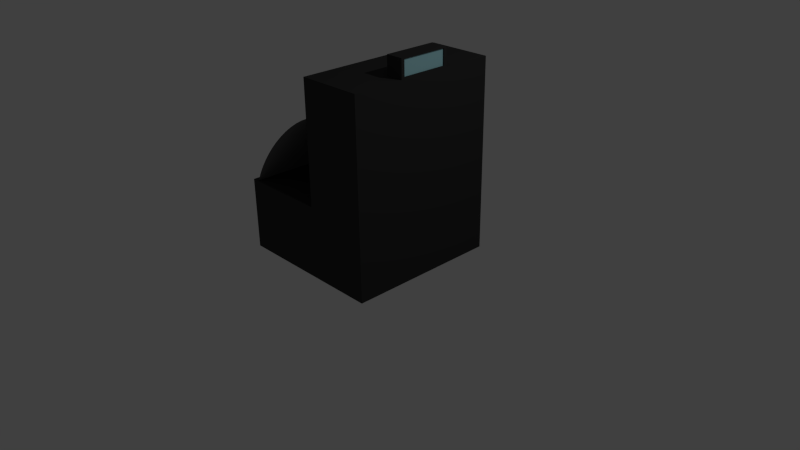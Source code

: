 # Source: cashier.blend  (saved by Blender 2.67.0; exported with 4.5.12 LTS)
import bpy
from mathutils import Matrix  # noqa: F401  (used for matrix-valued properties, if any)

bpy.ops.wm.read_factory_settings(use_empty=True)
scene = bpy.context.scene
scene.name = 'Scene'

# ---- collections
col_collection_1 = bpy.data.collections.new('Collection 1'); scene.collection.children.link(col_collection_1)

# ---- materials (node trees are filled in below, after node groups)
mat_casier_base_2 = bpy.data.materials.new('casier base 2')
mat_casier_base_2.alpha_threshold = 0.0
mat_casier_base_2.use_transparent_shadow = False
mat_casier_base_2.diffuse_color = (0.1902, 0.1902, 0.1902, 1.0)
mat_casier_base_2.roughness = 0.5
mat_casier_base_2.line_color = (0.0, 0.0, 0.0, 1.0)
mat_cashier_base = bpy.data.materials.new('cashier base')
mat_cashier_base.alpha_threshold = 0.0
mat_cashier_base.use_transparent_shadow = False
mat_cashier_base.diffuse_color = (0.03968, 0.03968, 0.03968, 1.0)
mat_cashier_base.roughness = 0.5
mat_cashier_base.line_color = (0.0, 0.0, 0.0, 1.0)
mat_cashier_screen = bpy.data.materials.new('cashier screen')
mat_cashier_screen.alpha_threshold = 0.0
mat_cashier_screen.use_transparent_shadow = False
mat_cashier_screen.diffuse_color = (0.4002, 0.7386, 0.8, 1.0)
mat_cashier_screen.roughness = 0.5
mat_cashier_screen.line_color = (0.0, 0.0, 0.0, 1.0)

# ---- material node trees

# ---- world
world_world = bpy.data.worlds.new('World'); scene.world = world_world
world_world.color = (0.05088, 0.05088, 0.05088)
world_world.use_sun_shadow = False
world_world.sun_shadow_jitter_overblur = 0.0
world_world.cycles.sampling_method = 'MANUAL'
world_world.cycles.sample_map_resolution = 256

# ---- cameras
cam_camera = bpy.data.cameras.new('Camera')
cam_camera.clip_end = 100.0
cam_camera.lens = 35.0
cam_camera.sensor_width = 32.0
cam_camera.sensor_height = 18.0
cam_camera.ortho_scale = 7.314
cam_camera.dof.focus_distance = 0.0
cam_camera.dof.aperture_fstop = 128.0

# ---- lights
light_lamp = bpy.data.lights.new('Lamp', 'POINT')
light_lamp.transmission_factor = 0.0
light_lamp.cutoff_distance = 30.0
light_lamp.energy = 100.0
light_lamp.shadow_buffer_clip_start = 1.001
light_lamp.shadow_soft_size = 0.1
light_lamp.shadow_maximum_resolution = 0.006
light_lamp.use_absolute_resolution = True
light_lamp.cycles.use_multiple_importance_sampling = False

# ---- meshes
me_cube = bpy.data.meshes.new('Cube')
me_cube.from_pydata([(1.0, 1.0, 0.06356), (1.0, -1.0, 0.06356), (-1.0, -1.0, 0.06356), (-1.0, 1.0, 0.06356), (1.0, 1.0, 1.0), (1.0, -1.0, 1.0), (-1.0, -1.0, 1.0), (-1.0, 1.0, 1.0), (0.1534, 1.0, 0.06356), (0.1534, -1.0, 0.06356), (0.1534, 1.0, 1.0), (0.1534, -1.0, 1.0), (0.1534, -1.0, 2.555), (0.1534, 1.0, 2.555), (1.0, -1.0, 2.555), (1.0, 1.0, 2.555), (1.0, 1.0, 0.8756), (1.0, -1.0, 0.8756), (-1.0, -1.0, 0.8756), (-1.0, 1.0, 0.8756), (0.1534, -1.0, 0.8756), (0.1534, 1.0, 0.8756), (1.0, 0.8826, 1.0), (-1.0, 0.8826, 1.0), (1.0, 0.8826, 0.8756), (-1.0, 0.8826, 0.8756), (0.1534, 1.0, 0.1941), (-1.0, 1.0, 0.1941), (1.0, -0.8906, 1.0), (1.0, -0.8906, 0.06356), (-1.0, -1.0, 0.1941), (1.0, -1.0, 0.1941), (1.0, 1.0, 0.1941), (0.1534, -1.0, 0.1941), (0.1534, -0.8906, 2.555), (0.1534, -0.8906, 1.0), (1.0, 0.8826, 0.1941), (-1.0, 0.8826, 0.1941), (-1.0, -0.8906, 0.06356), (1.0, -0.8906, 0.1941), (1.0, -0.8906, 0.8756), (1.0, -0.8906, 2.555), (1.0, 0.8826, 0.06356), (-1.0, 0.8826, 0.06356), (1.0, 0.8826, 2.555), (0.1534, 0.8826, 2.555), (0.1534, 0.8826, 1.0), (0.1534, 0.8826, 0.06356), (0.1534, -0.8906, 0.06356), (-1.0, -0.8906, 0.1941), (-1.0, -0.8906, 0.8756), (-1.0, -0.8906, 1.0), (-1.056, 0.8826, 0.8756), (-1.056, 0.8826, 0.1941), (-1.056, -0.8906, 0.1941), (-1.056, -0.8906, 0.8756), (1.0, -0.34, 2.555), (1.0, -0.34, 0.8756), (1.0, -0.34, 0.1941), (-1.0, -0.34, 0.06356), (0.1534, -0.34, 1.0), (1.0, -0.34, 1.0), (0.1534, -0.34, 2.555), (1.0, -0.34, 0.06356), (0.1534, -0.34, 0.06356), (-1.0, -0.34, 0.8756), (-1.0, -0.34, 1.0), (-1.0, -0.34, 0.1941), (-1.056, -0.34, 0.8756), (-1.056, -0.34, 0.1941), (0.7756, -0.297, 2.794), (1.0, -0.297, 2.794), (0.7756, 1.0, 0.1941), (0.7756, -1.0, 0.1941), (0.1534, 0.3008, 1.0), (0.1534, 0.3008, 2.555), (-1.0, -0.297, 0.8756), (-1.0, -0.297, 0.1941), (0.7756, 0.8826, 2.555), (0.7756, 0.8826, 0.06356), (-1.056, -0.297, 0.8756), (-1.056, -0.297, 0.1941), (-1.056, 0.3439, 0.1941), (-1.056, 0.3439, 0.8756), (1.0, 0.3008, 1.0), (-1.0, 0.3008, 1.0), (0.7756, -0.34, 2.794), (1.0, -0.34, 2.794), (0.7756, 0.3439, 2.794), (1.0, 0.3439, 2.794), (1.0, -0.297, 0.1941), (1.0, -0.297, 2.555), (-1.0, 0.3008, 0.8756), (0.7756, 0.3008, 0.06356), (1.0, -0.297, 1.0), (1.0, -0.297, 0.06356), (0.7756, 1.0, 2.555), (0.7756, -1.0, 2.555), (0.7756, -0.34, 0.06356), (0.7756, -0.34, 2.555), (-1.0, 0.3439, 0.1941), (-1.0, 0.3439, 1.0), (-1.0, 0.3439, 0.8756), (0.1534, 0.3439, 0.06356), (1.0, 0.3439, 0.06356), (0.1534, 0.3439, 2.555), (1.0, 0.3439, 1.0), (0.1534, 0.3439, 1.0), (0.7756, 1.0, 1.0), (0.7756, -1.0, 1.0), (0.7756, 0.3008, 2.555), (-1.056, 0.3008, 0.1941), (0.7756, -1.0, 0.8756), (0.7756, 1.0, 0.8756), (-1.0, 0.3008, 0.06356), (1.0, 0.3008, 0.8756), (-1.0, -0.297, 1.0), (0.1534, -0.297, 0.06356), (0.7756, -0.8906, 0.06356), (0.7756, -0.8906, 2.555), (-1.0, 0.3439, 0.06356), (1.0, 0.3439, 0.1941), (1.0, 0.3439, 0.8756), (1.0, 0.3439, 2.555), (0.7756, -1.0, 0.06356), (0.7756, 1.0, 0.06356), (0.7756, 0.3439, 0.06356), (0.7756, 0.3439, 2.555), (-1.0, -0.297, 0.06356), (1.0, -0.297, 0.8756), (0.7756, -0.34, 2.776), (1.0, 0.3439, 2.776), (0.7756, -0.297, 0.06356), (0.7756, -0.297, 2.555), (0.1534, -0.297, 2.555), (0.1534, -0.297, 1.0), (-1.056, 0.3008, 0.8756), (-1.0, 0.3008, 0.1941), (1.0, 0.3008, 2.555), (1.0, 0.3008, 0.1941), (1.0, 0.3008, 2.794), (0.7756, 0.3008, 2.794), (0.1534, 0.3008, 0.06356), (1.0, 0.3008, 0.06356), (1.0, 0.3008, 2.776), (0.7756, 0.3008, 2.776), (0.7756, 0.3439, 2.776), (1.0, -0.34, 2.776), (1.0, -0.297, 2.776), (0.7756, -0.297, 2.776), (0.7756, 0.3439, 2.578), (1.0, 0.3439, 2.578), (0.7756, -0.34, 2.578), (1.0, 0.3008, 2.578), (0.7756, 0.3008, 2.578), (1.0, -0.297, 2.578), (0.7756, -0.297, 2.578), (1.0, -0.34, 2.578), (0.9856, -0.297, 2.578), (0.9856, 0.3008, 2.578), (0.9856, -0.297, 2.776), (0.9856, 0.3008, 2.776)], [], [(48, 9, 2, 38), (35, 51, 6, 11), (40, 28, 5, 17), (20, 11, 6, 18), (25, 23, 7, 19), (26, 8, 3, 27), (118, 124, 9, 48), (109, 5, 14, 97), (112, 109, 11, 20), (72, 125, 8, 26), (108, 10, 13, 96), (22, 4, 15, 44), (35, 11, 12, 34), (119, 34, 12, 97), (39, 40, 17, 31), (33, 20, 18, 30), (37, 25, 19, 27), (10, 21, 19, 7), (73, 112, 20, 33), (108, 113, 21, 10), (124, 73, 33, 9), (43, 37, 27, 3), (125, 79, 47, 8), (113, 72, 26, 21), (106, 22, 44, 123), (29, 39, 31, 1), (21, 26, 27, 19), (9, 33, 30, 2), (32, 16, 24, 36), (8, 47, 43, 3), (49, 50, 55, 54), (96, 13, 45, 78), (16, 4, 22, 24), (10, 46, 45, 13), (120, 100, 37, 43), (102, 101, 23, 25), (0, 32, 36, 42), (10, 7, 23, 46), (18, 6, 51, 50), (60, 66, 51, 35), (98, 118, 48, 64), (64, 48, 38, 59), (5, 28, 41, 14), (2, 30, 49, 38), (57, 61, 28, 40), (58, 57, 40, 39), (60, 35, 34, 62), (63, 58, 39, 29), (30, 18, 50, 49), (99, 62, 34, 119), (82, 83, 52, 53), (67, 49, 54, 69), (102, 25, 52, 83), (25, 37, 53, 52), (28, 61, 56, 41), (38, 49, 67, 59), (50, 51, 66, 65), (135, 116, 66, 60), (132, 98, 64, 117), (117, 64, 59, 128), (129, 94, 61, 57), (90, 129, 57, 58), (135, 60, 62, 134), (95, 90, 58, 63), (133, 134, 62, 99), (54, 55, 68, 69), (77, 67, 69, 81), (50, 65, 68, 55), (17, 5, 109, 112), (42, 36, 121, 104), (32, 0, 125, 72), (78, 45, 105, 127), (41, 119, 97, 14), (111, 136, 83, 82), (37, 100, 82, 53), (128, 77, 137, 114), (16, 32, 72, 113), (44, 78, 127, 123), (79, 126, 103, 47), (11, 109, 97, 12), (47, 103, 120, 43), (46, 23, 101, 107), (24, 22, 106, 122), (46, 107, 105, 45), (92, 85, 101, 102), (114, 137, 100, 120), (0, 42, 79, 125), (56, 99, 119, 41), (92, 102, 83, 136), (143, 139, 90, 95), (95, 63, 98, 132), (148, 144, 140, 71), (36, 24, 122, 121), (84, 106, 123, 138), (42, 104, 126, 79), (142, 117, 128, 114), (93, 132, 117, 142), (4, 16, 113, 108), (63, 29, 118, 98), (1, 31, 73, 124), (15, 96, 78, 44), (31, 17, 112, 73), (74, 135, 134, 75), (149, 130, 86, 70), (29, 1, 124, 118), (4, 108, 96, 15), (122, 106, 84, 115), (147, 148, 71, 87), (65, 66, 116, 76), (145, 149, 70, 141), (59, 67, 77, 128), (137, 77, 81, 111), (130, 147, 87, 86), (74, 85, 116, 135), (61, 94, 91, 56), (139, 115, 129, 90), (71, 70, 86, 87), (131, 146, 88, 89), (104, 121, 139, 143), (157, 155, 148, 147), (89, 88, 141, 140), (144, 131, 89, 140), (69, 68, 80, 81), (152, 157, 147, 130), (151, 150, 146, 131), (140, 141, 70, 71), (65, 76, 80, 68), (146, 145, 141, 88), (110, 75, 134, 133), (143, 95, 132, 93), (115, 84, 94, 129), (153, 151, 131, 144), (154, 156, 149, 145), (156, 152, 130, 149), (100, 137, 111, 82), (76, 92, 136, 80), (76, 116, 85, 92), (81, 80, 136, 111), (127, 105, 75, 110), (107, 101, 85, 74), (94, 84, 138, 91), (126, 93, 142, 103), (104, 143, 93, 126), (121, 122, 115, 139), (107, 74, 75, 105), (103, 142, 114, 120), (155, 153, 159, 158), (150, 154, 145, 146), (56, 91, 155, 157), (99, 56, 157, 152), (123, 127, 150, 151), (138, 123, 151, 153), (110, 133, 156, 154), (133, 99, 152, 156), (91, 138, 153, 155), (127, 110, 154, 150), (158, 159, 161, 160), (144, 148, 160, 161), (148, 155, 158, 160), (153, 144, 161, 159)])
me_cube.polygons.foreach_set('material_index', [0, 0, 0, 0, 0, 0, 0, 0, 0, 0, 0, 0, 0, 0, 0, 0, 0, 0, 0, 0, 0, 0, 0, 0, 0, 0, 0, 0, 0, 0, 0, 0, 0, 0, 0, 0, 0, 0, 0, 0, 0, 0, 0, 0, 0, 0, 0, 0, 0, 0, 0, 0, 0, 0, 0, 0, 0, 0, 0, 0, 0, 0, 0, 0, 0, 0, 0, 0, 0, 0, 0, 0, 0, 0, 0, 0, 0, 0, 0, 0, 0, 0, 0, 0, 0, 0, 0, 0, 0, 0, 0, 0, 0, 0, 0, 0, 0, 0, 0, 0, 0, 0, 0, 0, 0, 0, 0, 0, 0, 0, 0, 0, 0, 0, 0, 0, 0, 0, 0, 0, 0, 0, 0, 0, 0, 0, 0, 0, 0, 0, 0, 0, 0, 0, 0, 0, 0, 0, 0, 0, 0, 0, 0, 0, 0, 0, 0, 0, 0, 0, 0, 0, 0, 0, 0, 0, 1, 0, 0, 0])
me_cube.materials.append(mat_cashier_base)
me_cube.materials.append(mat_cashier_screen)
me_cube.use_remesh_preserve_volume = False
me_cube.use_remesh_preserve_attributes = False
me_cube.use_mirror_vertex_groups = False
me_cube.update()

# ---- curves / text
cu_nurbscurve = bpy.data.curves.new('NurbsCurve', 'CURVE')
cu_nurbscurve.dimensions = '3D'
_sp = cu_nurbscurve.splines.new('NURBS'); _sp.points.add(3)
_sp.points.foreach_set('co', [-1.493, 0.03522, -1.389, 1.0, -0.9935, 1.035, -1.389, 1.0, 1.007, 1.035, -1.389, 1.0, 1.52, 0.0221, -1.39, 1.0])
_sp.order_v = 0
_sp.use_cyclic_u = True
cu_nurbscurve.materials.append(mat_casier_base_2)
cu_nurbscurve.use_path = True
cu_nurbscurve.use_path_clamp = True
cu_nurbscurve.bevel_resolution = 0
cu_nurbscurve.extrude = 0.991
cu_nurbscurve.fill_mode = 'HALF'
cu_nurbscurve.twist_mode = 'TANGENT'

# ---- objects
ob_nurbscurve = bpy.data.objects.new('NurbsCurve', cu_nurbscurve)
ob_cube = bpy.data.objects.new('Cube', me_cube)
ob_lamp = bpy.data.objects.new('Lamp', light_lamp)
ob_camera = bpy.data.objects.new('Camera', cam_camera)

# ---- transforms, parenting, visibility, modifiers, constraints
ob_nurbscurve.location = (0.1382, -1.395, 0.9532)
ob_nurbscurve.rotation_euler = (-1.585, -2.356, 3.139)
ob_nurbscurve.instance_faces_scale = 236.4
ob_nurbscurve.display_type = 'SOLID'
ob_nurbscurve.show_bounds = True
ob_nurbscurve.display_bounds_type = 'CAPSULE'
ob_nurbscurve.lineart.crease_threshold = 0.0
ob_cube.location = (-0.07992, -3.304e-09, 0.02459)
ob_cube.lock_rotations_4d = False
ob_cube.empty_display_type = 'ARROWS'
ob_cube.lineart.crease_threshold = 0.0
ob_lamp.location = (4.076, 1.005, 5.904)
ob_lamp.rotation_euler = (0.6503, 0.05522, 1.866)
ob_lamp.lock_rotations_4d = False
ob_lamp.empty_display_type = 'ARROWS'
ob_lamp.color = (0.0, 0.0, 0.0, 0.0)
ob_lamp.lineart.crease_threshold = 0.0
ob_camera.location = (7.481, -6.508, 5.344)
ob_camera.rotation_euler = (1.109, 0.01082, 0.8149)
ob_camera.lock_rotations_4d = False
ob_camera.empty_display_type = 'ARROWS'
ob_camera.color = (0.0, 0.0, 0.0, 0.0)
ob_camera.display_type = 'WIRE'
ob_camera.lineart.crease_threshold = 0.0

# ---- collection membership
col_collection_1.objects.link(ob_nurbscurve)
col_collection_1.objects.link(ob_cube)
col_collection_1.objects.link(ob_lamp)
col_collection_1.objects.link(ob_camera)

# ---- scene / render settings (as saved in the file)
scene.camera = ob_camera
scene.frame_start = 1; scene.frame_end = 250; scene.frame_set(1)
scene.render.engine = 'BLENDER_EEVEE_NEXT'
scene.render.image_settings.color_mode = 'RGB'
scene.render.image_settings.compression = 90
scene.render.resolution_percentage = 50
scene.render.dither_intensity = 0.0
scene.cycles.use_denoising = False
scene.cycles.samples = 10
scene.cycles.sampling_pattern = 'TABULATED_SOBOL'
scene.cycles.light_sampling_threshold = 0.0
scene.cycles.use_adaptive_sampling = False
scene.cycles.use_light_tree = False
scene.cycles.blur_glossy = 0.0
scene.cycles.volume_bounces = 1
scene.cycles.pixel_filter_type = 'GAUSSIAN'
scene.cycles.sample_clamp_indirect = 0.0
scene.view_settings.view_transform = 'Standard'
bpy.context.view_layer.update()
